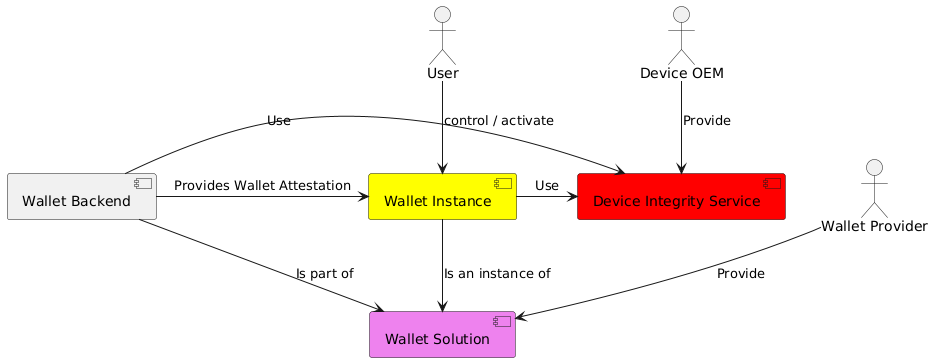

The diagram above was rendered by PlantUML. Its source (embedded in the PNG):
@startuml Wallet Solution Schema
actor "User" as user 
actor "Wallet Provider" as wallet_provider 
actor "Device OEM" as oem 

component "Wallet Solution" as wallet_solution #violet
component "Wallet Instance" as wallet_instance #yellow
component "Wallet Backend" as wallet_backend 
component "Device Integrity Service" as integrity_api  #red

wallet_instance -right-> integrity_api: Use
wallet_backend -right-> integrity_api: Use

wallet_backend -right-> wallet_solution: Is part of
wallet_backend -right-> wallet_instance: Provides Wallet Attestation


user --> wallet_instance: control / activate
wallet_instance --> wallet_solution: Is an instance of
wallet_provider --> wallet_solution: Provide
oem --> integrity_api: Provide
@enduml